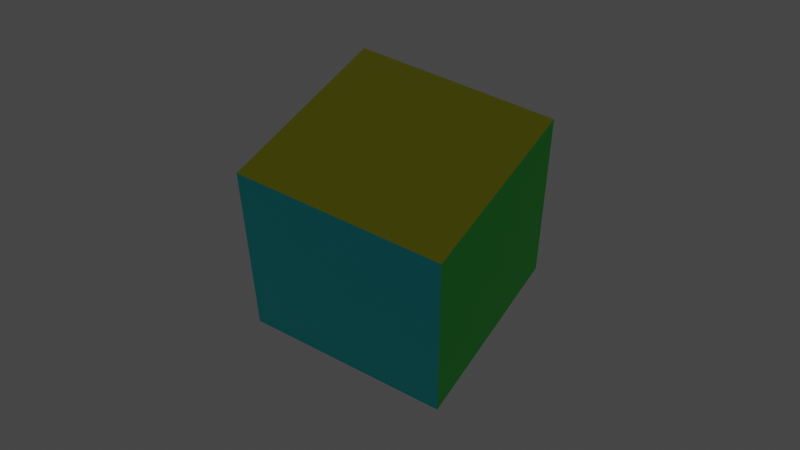 # Source: qubeAnimation01.blend  (saved by Blender 2.80.74; exported with 4.5.12 LTS)
import bpy
from mathutils import Matrix  # noqa: F401  (used for matrix-valued properties, if any)

bpy.ops.wm.read_factory_settings(use_empty=True)
scene = bpy.context.scene
scene.name = 'Scene'

# ---- collections
col_collection = bpy.data.collections.new('Collection'); scene.collection.children.link(col_collection)

# ---- materials (node trees are filled in below, after node groups)
mat_material = bpy.data.materials.new('Material')
mat_material.alpha_threshold = 0.0
mat_material.use_transparent_shadow = False
mat_material.line_color = (0.0, 0.0, 0.0, 1.0)
mat_material_001 = bpy.data.materials.new('Material.001')
mat_material_001.use_transparent_shadow = False
mat_material_002 = bpy.data.materials.new('Material.002')
mat_material_002.use_transparent_shadow = False
mat_material_003 = bpy.data.materials.new('Material.003')
mat_material_003.use_transparent_shadow = False
mat_material_004 = bpy.data.materials.new('Material.004')
mat_material_004.use_transparent_shadow = False

# ---- material node trees
mat_material.use_nodes = True; mat_material.node_tree.nodes.clear()
_N = mat_material.node_tree.nodes; _L = mat_material.node_tree.links
n0 = _N.new('ShaderNodeOutputMaterial'); n0.name = 'Material Output'; n0.location = (300, 300)
n1 = _N.new('ShaderNodeBsdfPrincipled'); n1.name = 'Principled BSDF'; n1.location = (10, 300)
n1.distribution = 'GGX'
n1.subsurface_method = 'BURLEY'
n1.inputs[0].default_value = (0.8, 0.09481, 0.1041, 1.0)
n1.inputs[2].default_value = 0.4
n1.inputs[3].default_value = 1.45
n1.inputs[27].default_value = (0.0, 0.0, 0.0, 1.0)
n1.inputs[28].default_value = 1.0
_L.new(n1.outputs[0], n0.inputs[0])
n0.is_active_output = True
mat_material_001.use_nodes = True; mat_material_001.node_tree.nodes.clear()
_N = mat_material_001.node_tree.nodes; _L = mat_material_001.node_tree.links
n0 = _N.new('ShaderNodeOutputMaterial'); n0.name = 'Material Output'; n0.location = (300, 300)
n1 = _N.new('ShaderNodeBsdfPrincipled'); n1.name = 'Principled BSDF'; n1.location = (10, 300)
n1.distribution = 'GGX'
n1.subsurface_method = 'BURLEY'
n1.inputs[0].default_value = (0.005521, 0.02122, 0.8, 1.0)
n1.inputs[3].default_value = 1.45
n1.inputs[27].default_value = (0.0, 0.0, 0.0, 1.0)
n1.inputs[28].default_value = 1.0
_L.new(n1.outputs[0], n0.inputs[0])
n0.is_active_output = True
mat_material_002.use_nodes = True; mat_material_002.node_tree.nodes.clear()
_N = mat_material_002.node_tree.nodes; _L = mat_material_002.node_tree.links
n0 = _N.new('ShaderNodeOutputMaterial'); n0.name = 'Material Output'; n0.location = (300, 300)
n1 = _N.new('ShaderNodeBsdfPrincipled'); n1.name = 'Principled BSDF'; n1.location = (10, 300)
n1.distribution = 'GGX'
n1.subsurface_method = 'BURLEY'
n1.inputs[0].default_value = (0.01934, 0.8, 0.05662, 1.0)
n1.inputs[3].default_value = 1.45
n1.inputs[27].default_value = (0.0, 0.0, 0.0, 1.0)
n1.inputs[28].default_value = 1.0
_L.new(n1.outputs[0], n0.inputs[0])
n0.is_active_output = True
mat_material_003.use_nodes = True; mat_material_003.node_tree.nodes.clear()
_N = mat_material_003.node_tree.nodes; _L = mat_material_003.node_tree.links
n0 = _N.new('ShaderNodeOutputMaterial'); n0.name = 'Material Output'; n0.location = (300, 300)
n1 = _N.new('ShaderNodeBsdfPrincipled'); n1.name = 'Principled BSDF'; n1.location = (10, 300)
n1.distribution = 'GGX'
n1.subsurface_method = 'BURLEY'
n1.inputs[0].default_value = (0.8, 0.7981, 0.005121, 1.0)
n1.inputs[3].default_value = 1.45
n1.inputs[27].default_value = (0.0, 0.0, 0.0, 1.0)
n1.inputs[28].default_value = 1.0
_L.new(n1.outputs[0], n0.inputs[0])
n0.is_active_output = True
mat_material_004.use_nodes = True; mat_material_004.node_tree.nodes.clear()
_N = mat_material_004.node_tree.nodes; _L = mat_material_004.node_tree.links
n0 = _N.new('ShaderNodeOutputMaterial'); n0.name = 'Material Output'; n0.location = (300, 300)
n1 = _N.new('ShaderNodeBsdfPrincipled'); n1.name = 'Principled BSDF'; n1.location = (10, 300)
n1.distribution = 'GGX'
n1.subsurface_method = 'BURLEY'
n1.inputs[0].default_value = (0.0, 0.7515, 0.8, 1.0)
n1.inputs[3].default_value = 1.45
n1.inputs[27].default_value = (0.0, 0.0, 0.0, 1.0)
n1.inputs[28].default_value = 1.0
_L.new(n1.outputs[0], n0.inputs[0])
n0.is_active_output = True

# ---- world
world_world = bpy.data.worlds.new('World'); scene.world = world_world
world_world.use_nodes = True; world_world.node_tree.nodes.clear()
_N = world_world.node_tree.nodes; _L = world_world.node_tree.links
n0 = _N.new('ShaderNodeOutputWorld'); n0.name = 'World Output'; n0.location = (300, 300)
n1 = _N.new('ShaderNodeBackground'); n1.name = 'Background'; n1.location = (10, 300)
n1.inputs[0].default_value = (0.05088, 0.05088, 0.05088, 1.0)
_L.new(n1.outputs[0], n0.inputs[0])
n0.is_active_output = True
world_world.color = (0.05088, 0.05088, 0.05088)
world_world.use_sun_shadow = False
world_world.sun_shadow_jitter_overblur = 0.0

# ---- cameras
cam_camera = bpy.data.cameras.new('Camera')
cam_camera.clip_end = 100.0
cam_camera.ortho_scale = 7.314

# ---- lights
light_light = bpy.data.lights.new('Light', 'POINT')
light_light.transmission_factor = 0.0
light_light.energy = 1000.0
light_light.shadow_soft_size = 0.1
light_light.shadow_maximum_resolution = 0.006
light_light.use_absolute_resolution = True

# ---- meshes
me_cube = bpy.data.meshes.new('Cube')
me_cube.from_pydata([(1.0, 1.0, 1.0), (1.0, 1.0, -1.0), (1.0, -1.0, 1.0), (1.0, -1.0, -1.0), (-1.0, 1.0, 1.0), (-1.0, 1.0, -1.0), (-1.0, -1.0, 1.0), (-1.0, -1.0, -1.0)], [], [(0, 4, 6, 2), (3, 2, 6, 7), (7, 6, 4, 5), (5, 1, 3, 7), (1, 0, 2, 3), (5, 4, 0, 1)])
me_cube.polygons.foreach_set('material_index', [3, 2, 4, 0, 1, 0])
_uv = me_cube.uv_layers.new(name='UVMap')
_uv.uv.foreach_set('vector', [0.375, 0.0, 0.625, 0.0, 0.625, 0.25, 0.375, 0.25, 0.375, 0.25, 0.625, 0.25, 0.625, 0.5, 0.375, 0.5, 0.375, 0.5, 0.625, 0.5, 0.625, 0.75, 0.375, 0.75, 0.375, 0.75, 0.625, 0.75, 0.625, 1.0, 0.375, 1.0, 0.125, 0.5, 0.375, 0.5, 0.375, 0.75, 0.125, 0.75, 0.625, 0.5, 0.875, 0.5, 0.875, 0.75, 0.625, 0.75])
me_cube.materials.append(mat_material)
me_cube.materials.append(mat_material_001)
me_cube.materials.append(mat_material_002)
me_cube.materials.append(mat_material_003)
me_cube.materials.append(mat_material_004)
me_cube.use_remesh_preserve_volume = False
me_cube.use_remesh_preserve_attributes = False
me_cube.use_mirror_vertex_groups = False
me_cube.update()

# ---- objects
ob_cube = bpy.data.objects.new('Cube', me_cube)
ob_light = bpy.data.objects.new('Light', light_light)
ob_camera = bpy.data.objects.new('Camera', cam_camera)

# ---- transforms, parenting, visibility, modifiers, constraints
ob_cube.location = (0.0, 0.0, 0.0)
ob_cube.rotation_euler = (0.0, 0.0, 4.595)
ob_cube.scale = (6.227, 6.227, 6.227)
ob_cube.lock_rotations_4d = False
ob_cube.empty_display_type = 'ARROWS'
ob_cube.lineart.crease_threshold = 0.0
ob_light.location = (4.076, 1.005, 5.904)
ob_light.rotation_euler = (0.6503, 0.05522, 1.866)
ob_light.lock_rotations_4d = False
ob_light.empty_display_type = 'ARROWS'
ob_light.color = (0.0, 0.0, 0.0, 0.0)
ob_light.lineart.crease_threshold = 0.0
ob_camera.location = (-18.84, 40.14, 46.77)
ob_camera.rotation_euler = (0.7587, 0.007809, 3.572)
ob_camera.lock_rotations_4d = False
ob_camera.empty_display_type = 'ARROWS'
ob_camera.color = (0.0, 0.0, 0.0, 0.0)
ob_camera.display_type = 'WIRE'
ob_camera.lineart.crease_threshold = 0.0

# ---- collection membership
col_collection.objects.link(ob_cube)
col_collection.objects.link(ob_light)
col_collection.objects.link(ob_camera)

# ---- scene / render settings (as saved in the file)
scene.camera = ob_camera
scene.frame_start = 1; scene.frame_end = 120; scene.frame_set(64)
scene.render.engine = 'BLENDER_EEVEE_NEXT'
scene.cycles.use_denoising = False
scene.cycles.samples = 128
scene.cycles.sampling_pattern = 'TABULATED_SOBOL'
scene.cycles.use_adaptive_sampling = False
scene.cycles.use_light_tree = False
scene.view_settings.view_transform = 'Filmic'
bpy.context.view_layer.update()
